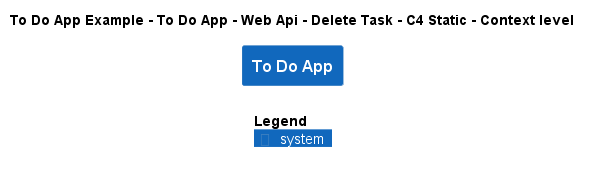

The diagram above was rendered by PlantUML. Its source (embedded in the PNG):
@startuml
!include ..\..\..\..\..\..\..\.c4s\C4_Context.puml

AddElementTag("c4interflow:lifecycle:new", $bgColor=green, $fontColor=#ffffff, $borderColor=green, $shadowing="False")
AddElementTag("c4interflow:lifecycle:changed", $bgColor=orange, $fontColor=#ffffff, $borderColor=orange, $shadowing="False")
AddElementTag("c4interflow:lifecycle:removed", $bgColor=red, $fontColor=#ffffff, $borderColor=red, $shadowing="False")

AddRelTag("c4interflow:lifecycle:new", $textColor=green, $lineColor=green)
AddRelTag("c4interflow:lifecycle:changed", $textColor=orange, $lineColor=orange)
AddRelTag("c4interflow:lifecycle:removed", $textColor=red, $lineColor=red)

SHOW_PERSON_PORTRAIT()
LAYOUT_TOP_DOWN()

skinparam linetype polyline

title To Do App Example - To Do App - Web Api - Delete Task - C4 Static - Context level

System(ToDoAppExample.SoftwareSystems.ToDoApp, "To Do App", "")



SHOW_LEGEND()
@enduml